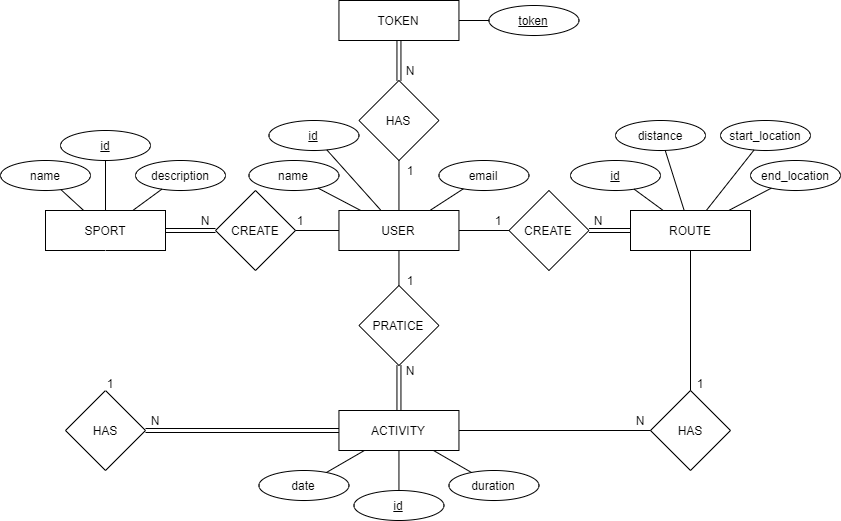

The diagram above was exported from draw.io. Its source (the exported page's mxGraphModel, read from the mxfile embedded in the PNG):
<mxGraphModel dx="1379" dy="743" grid="1" gridSize="10" guides="1" tooltips="1" connect="1" arrows="1" fold="1" page="1" pageScale="1" pageWidth="850" pageHeight="1100" math="0" shadow="0">
  <root>
    <mxCell id="0" />
    <mxCell id="1" parent="0" />
    <mxCell id="2" value="USER" style="rounded=0;whiteSpace=wrap;html=1;" vertex="1" parent="1">
      <mxGeometry x="338.45" y="250" width="120" height="40" as="geometry" />
    </mxCell>
    <mxCell id="3" value="SPORT" style="rounded=0;whiteSpace=wrap;html=1;" vertex="1" parent="1">
      <mxGeometry x="45" y="250" width="120" height="40" as="geometry" />
    </mxCell>
    <mxCell id="4" value="ROUTE" style="rounded=0;whiteSpace=wrap;html=1;" vertex="1" parent="1">
      <mxGeometry x="630" y="250" width="120" height="40" as="geometry" />
    </mxCell>
    <mxCell id="5" value="ACTIVITY" style="rounded=0;whiteSpace=wrap;html=1;" vertex="1" parent="1">
      <mxGeometry x="338.45" y="450" width="120" height="40" as="geometry" />
    </mxCell>
    <mxCell id="6" value="&lt;u&gt;id&lt;/u&gt;" style="ellipse;whiteSpace=wrap;html=1;" vertex="1" parent="1">
      <mxGeometry x="268.45" y="160" width="90" height="30" as="geometry" />
    </mxCell>
    <mxCell id="7" value="name" style="ellipse;whiteSpace=wrap;html=1;" vertex="1" parent="1">
      <mxGeometry x="248.45" y="200" width="90" height="30" as="geometry" />
    </mxCell>
    <mxCell id="8" value="email" style="ellipse;whiteSpace=wrap;html=1;" vertex="1" parent="1">
      <mxGeometry x="438.45" y="200" width="90" height="30" as="geometry" />
    </mxCell>
    <mxCell id="9" value="" style="endArrow=none;html=1;rounded=0;" edge="1" parent="1" source="2" target="7">
      <mxGeometry width="50" height="50" relative="1" as="geometry">
        <mxPoint x="388.45" y="490" as="sourcePoint" />
        <mxPoint x="329.99834588061407" y="228.16843359370853" as="targetPoint" />
      </mxGeometry>
    </mxCell>
    <mxCell id="10" value="" style="endArrow=none;html=1;rounded=0;" edge="1" parent="1" source="2" target="6">
      <mxGeometry width="50" height="50" relative="1" as="geometry">
        <mxPoint x="370.26818181818186" y="260" as="sourcePoint" />
        <mxPoint x="327.60939714869227" y="237.6549223159816" as="targetPoint" />
      </mxGeometry>
    </mxCell>
    <mxCell id="11" value="" style="endArrow=none;html=1;rounded=0;" edge="1" parent="1" source="2" target="8">
      <mxGeometry width="50" height="50" relative="1" as="geometry">
        <mxPoint x="408.45" y="260" as="sourcePoint" />
        <mxPoint x="408.45" y="200" as="targetPoint" />
      </mxGeometry>
    </mxCell>
    <mxCell id="12" value="&lt;u&gt;id&lt;/u&gt;" style="ellipse;whiteSpace=wrap;html=1;" vertex="1" parent="1">
      <mxGeometry x="60.000000000000014" y="170" width="90" height="30" as="geometry" />
    </mxCell>
    <mxCell id="13" value="name" style="ellipse;whiteSpace=wrap;html=1;" vertex="1" parent="1">
      <mxGeometry y="200" width="90" height="30" as="geometry" />
    </mxCell>
    <mxCell id="14" value="description" style="ellipse;whiteSpace=wrap;html=1;" vertex="1" parent="1">
      <mxGeometry x="135" y="200" width="90" height="30" as="geometry" />
    </mxCell>
    <mxCell id="15" value="" style="endArrow=none;html=1;rounded=0;" edge="1" parent="1" source="3" target="13">
      <mxGeometry width="50" height="50" relative="1" as="geometry">
        <mxPoint x="82.27272727272727" y="100" as="sourcePoint" />
        <mxPoint x="46.54834588062738" y="78.16843359371671" as="targetPoint" />
      </mxGeometry>
    </mxCell>
    <mxCell id="16" value="" style="endArrow=none;html=1;rounded=0;" edge="1" parent="1" source="3" target="12">
      <mxGeometry width="50" height="50" relative="1" as="geometry">
        <mxPoint x="82.27272727272738" y="300" as="sourcePoint" />
        <mxPoint x="46.54834588062738" y="321.8315664062834" as="targetPoint" />
      </mxGeometry>
    </mxCell>
    <mxCell id="17" value="" style="endArrow=none;html=1;rounded=0;" edge="1" parent="1" source="3" target="14">
      <mxGeometry width="50" height="50" relative="1" as="geometry">
        <mxPoint x="115.00000000000001" y="300" as="sourcePoint" />
        <mxPoint x="173.4516541193741" y="311.8315664062842" as="targetPoint" />
      </mxGeometry>
    </mxCell>
    <mxCell id="18" value="&lt;u&gt;id&lt;/u&gt;" style="ellipse;whiteSpace=wrap;html=1;" vertex="1" parent="1">
      <mxGeometry x="570" y="200" width="90" height="30" as="geometry" />
    </mxCell>
    <mxCell id="19" value="start_location" style="ellipse;whiteSpace=wrap;html=1;" vertex="1" parent="1">
      <mxGeometry x="720" y="160" width="90" height="30" as="geometry" />
    </mxCell>
    <mxCell id="20" value="end_location" style="ellipse;whiteSpace=wrap;html=1;" vertex="1" parent="1">
      <mxGeometry x="750" y="200" width="90" height="30" as="geometry" />
    </mxCell>
    <mxCell id="21" value="distance" style="ellipse;whiteSpace=wrap;html=1;" vertex="1" parent="1">
      <mxGeometry x="615" y="160" width="90" height="30" as="geometry" />
    </mxCell>
    <mxCell id="22" value="" style="endArrow=none;html=1;rounded=0;" edge="1" parent="1" source="4" target="18">
      <mxGeometry width="50" height="50" relative="1" as="geometry">
        <mxPoint x="412.72727272727275" y="260" as="sourcePoint" />
        <mxPoint x="448.4516541193742" y="238.1684335937158" as="targetPoint" />
      </mxGeometry>
    </mxCell>
    <mxCell id="23" value="" style="endArrow=none;html=1;rounded=0;" edge="1" parent="1" source="4" target="21">
      <mxGeometry width="50" height="50" relative="1" as="geometry">
        <mxPoint x="690" y="260" as="sourcePoint" />
        <mxPoint x="651.4936033272172" y="238.95612589226062" as="targetPoint" />
      </mxGeometry>
    </mxCell>
    <mxCell id="24" value="" style="endArrow=none;html=1;rounded=0;" edge="1" parent="1" source="4" target="19">
      <mxGeometry width="50" height="50" relative="1" as="geometry">
        <mxPoint x="700" y="270" as="sourcePoint" />
        <mxPoint x="675.257856140533" y="199.89725906484364" as="targetPoint" />
      </mxGeometry>
    </mxCell>
    <mxCell id="25" value="" style="endArrow=none;html=1;rounded=0;" edge="1" parent="1" source="4" target="20">
      <mxGeometry width="50" height="50" relative="1" as="geometry">
        <mxPoint x="693.6842105263158" y="260" as="sourcePoint" />
        <mxPoint x="674.7108153033118" y="199.91758179382077" as="targetPoint" />
      </mxGeometry>
    </mxCell>
    <mxCell id="26" value="&lt;u&gt;id&lt;/u&gt;" style="ellipse;whiteSpace=wrap;html=1;" vertex="1" parent="1">
      <mxGeometry x="353.45" y="530" width="90" height="30" as="geometry" />
    </mxCell>
    <mxCell id="27" value="date" style="ellipse;whiteSpace=wrap;html=1;" vertex="1" parent="1">
      <mxGeometry x="258.45" y="510" width="90" height="30" as="geometry" />
    </mxCell>
    <mxCell id="28" value="duration" style="ellipse;whiteSpace=wrap;html=1;" vertex="1" parent="1">
      <mxGeometry x="448.45" y="510" width="90" height="30" as="geometry" />
    </mxCell>
    <mxCell id="29" value="" style="endArrow=none;html=1;rounded=0;" edge="1" parent="1" source="5" target="26">
      <mxGeometry width="50" height="50" relative="1" as="geometry">
        <mxPoint x="88.44999999999999" y="500" as="sourcePoint" />
        <mxPoint x="88.44999999999999" y="540" as="targetPoint" />
      </mxGeometry>
    </mxCell>
    <mxCell id="30" value="" style="endArrow=none;html=1;rounded=0;" edge="1" parent="1" source="5" target="27">
      <mxGeometry width="50" height="50" relative="1" as="geometry">
        <mxPoint x="408.45" y="500" as="sourcePoint" />
        <mxPoint x="408.45" y="540" as="targetPoint" />
      </mxGeometry>
    </mxCell>
    <mxCell id="31" value="" style="endArrow=none;html=1;rounded=0;" edge="1" parent="1" source="5" target="28">
      <mxGeometry width="50" height="50" relative="1" as="geometry">
        <mxPoint x="370.26818181818174" y="500" as="sourcePoint" />
        <mxPoint x="327.6093971486934" y="522.3450776840177" as="targetPoint" />
      </mxGeometry>
    </mxCell>
    <mxCell id="32" value="CREATE" style="rhombus;whiteSpace=wrap;html=1;" vertex="1" parent="1">
      <mxGeometry x="215" y="230" width="80" height="80" as="geometry" />
    </mxCell>
    <mxCell id="33" value="" style="endArrow=none;html=1;rounded=0;shape=link;" edge="1" parent="1" source="32" target="3">
      <mxGeometry width="50" height="50" relative="1" as="geometry">
        <mxPoint x="85.00000000000001" y="140" as="sourcePoint" />
        <mxPoint x="85.00000000000001" y="160" as="targetPoint" />
      </mxGeometry>
    </mxCell>
    <mxCell id="34" value="1" style="text;html=1;strokeColor=none;fillColor=none;align=center;verticalAlign=middle;whiteSpace=wrap;rounded=0;" vertex="1" parent="1">
      <mxGeometry x="290" y="245" width="20" height="30" as="geometry" />
    </mxCell>
    <mxCell id="35" value="N" style="text;html=1;strokeColor=none;fillColor=none;align=center;verticalAlign=middle;whiteSpace=wrap;rounded=0;" vertex="1" parent="1">
      <mxGeometry x="195" y="245" width="20" height="30" as="geometry" />
    </mxCell>
    <mxCell id="36" value="CREATE" style="rhombus;whiteSpace=wrap;html=1;" vertex="1" parent="1">
      <mxGeometry x="508.45" y="230" width="80" height="80" as="geometry" />
    </mxCell>
    <mxCell id="37" value="" style="endArrow=none;html=1;rounded=0;" edge="1" parent="1" source="2" target="36">
      <mxGeometry width="50" height="50" relative="1" as="geometry">
        <mxPoint x="222.72727272727263" y="260" as="sourcePoint" />
        <mxPoint x="258.4516541193742" y="238.1684335937157" as="targetPoint" />
      </mxGeometry>
    </mxCell>
    <mxCell id="38" value="" style="endArrow=none;html=1;rounded=0;exitX=1;exitY=0.5;exitDx=0;exitDy=0;shape=link;" edge="1" parent="1" source="36" target="4">
      <mxGeometry width="50" height="50" relative="1" as="geometry">
        <mxPoint x="540" y="270" as="sourcePoint" />
        <mxPoint x="470" y="280" as="targetPoint" />
      </mxGeometry>
    </mxCell>
    <mxCell id="39" value="1" style="text;html=1;strokeColor=none;fillColor=none;align=center;verticalAlign=middle;whiteSpace=wrap;rounded=0;" vertex="1" parent="1">
      <mxGeometry x="488.45" y="250" width="20" height="20" as="geometry" />
    </mxCell>
    <mxCell id="40" value="N" style="text;html=1;strokeColor=none;fillColor=none;align=center;verticalAlign=middle;whiteSpace=wrap;rounded=0;" vertex="1" parent="1">
      <mxGeometry x="588.45" y="250" width="20" height="20" as="geometry" />
    </mxCell>
    <mxCell id="41" value="PRATICE" style="rhombus;whiteSpace=wrap;html=1;" vertex="1" parent="1">
      <mxGeometry x="358.45" y="325" width="80" height="80" as="geometry" />
    </mxCell>
    <mxCell id="42" value="" style="endArrow=none;html=1;rounded=0;" edge="1" parent="1" source="2" target="41">
      <mxGeometry width="50" height="50" relative="1" as="geometry">
        <mxPoint x="272.72727272727263" y="260" as="sourcePoint" />
        <mxPoint x="308.4516541193742" y="238.1684335937157" as="targetPoint" />
      </mxGeometry>
    </mxCell>
    <mxCell id="43" value="" style="endArrow=none;html=1;rounded=0;shape=link;" edge="1" parent="1" source="41" target="5">
      <mxGeometry width="50" height="50" relative="1" as="geometry">
        <mxPoint x="274" y="300" as="sourcePoint" />
        <mxPoint x="384.8148148148148" y="365.1851851851852" as="targetPoint" />
      </mxGeometry>
    </mxCell>
    <mxCell id="44" value="1" style="text;html=1;strokeColor=none;fillColor=none;align=center;verticalAlign=middle;whiteSpace=wrap;rounded=0;" vertex="1" parent="1">
      <mxGeometry x="400" y="310" width="20" height="20" as="geometry" />
    </mxCell>
    <mxCell id="45" value="N" style="text;html=1;strokeColor=none;fillColor=none;align=center;verticalAlign=middle;whiteSpace=wrap;rounded=0;" vertex="1" parent="1">
      <mxGeometry x="400" y="400" width="20" height="20" as="geometry" />
    </mxCell>
    <mxCell id="46" value="" style="endArrow=none;html=1;rounded=0;" edge="1" parent="1" source="2" target="32">
      <mxGeometry width="50" height="50" relative="1" as="geometry">
        <mxPoint x="205" y="280" as="sourcePoint" />
        <mxPoint x="145" y="280" as="targetPoint" />
      </mxGeometry>
    </mxCell>
    <mxCell id="47" value="HAS" style="rhombus;whiteSpace=wrap;html=1;" vertex="1" parent="1">
      <mxGeometry x="65" y="430" width="80" height="80" as="geometry" />
    </mxCell>
    <mxCell id="48" value="" style="endArrow=none;html=1;rounded=0;strokeColor=default;" edge="1" parent="1" source="47" target="3">
      <mxGeometry width="50" height="50" relative="1" as="geometry">
        <mxPoint x="115" y="260" as="sourcePoint" />
        <mxPoint x="115" y="210" as="targetPoint" />
      </mxGeometry>
    </mxCell>
    <mxCell id="49" value="" style="endArrow=none;html=1;rounded=0;shape=link;" edge="1" parent="1" source="47" target="5">
      <mxGeometry width="50" height="50" relative="1" as="geometry">
        <mxPoint x="85" y="440" as="sourcePoint" />
        <mxPoint x="85" y="300" as="targetPoint" />
      </mxGeometry>
    </mxCell>
    <mxCell id="50" value="1" style="text;html=1;strokeColor=none;fillColor=none;align=center;verticalAlign=middle;whiteSpace=wrap;rounded=0;" vertex="1" parent="1">
      <mxGeometry x="100" y="410" width="20" height="25" as="geometry" />
    </mxCell>
    <mxCell id="51" value="N" style="text;html=1;strokeColor=none;fillColor=none;align=center;verticalAlign=middle;whiteSpace=wrap;rounded=0;" vertex="1" parent="1">
      <mxGeometry x="145" y="450" width="20" height="20" as="geometry" />
    </mxCell>
    <mxCell id="52" value="HAS" style="rhombus;whiteSpace=wrap;html=1;" vertex="1" parent="1">
      <mxGeometry x="650" y="430" width="80" height="80" as="geometry" />
    </mxCell>
    <mxCell id="53" value="" style="endArrow=none;html=1;rounded=0;" edge="1" parent="1" source="5" target="52">
      <mxGeometry width="50" height="50" relative="1" as="geometry">
        <mxPoint x="75" y="480" as="sourcePoint" />
        <mxPoint x="298.4499999999998" y="480" as="targetPoint" />
      </mxGeometry>
    </mxCell>
    <mxCell id="54" value="" style="endArrow=none;html=1;rounded=0;" edge="1" parent="1" source="52" target="4">
      <mxGeometry width="50" height="50" relative="1" as="geometry">
        <mxPoint x="418.4499999999998" y="480" as="sourcePoint" />
        <mxPoint x="660" y="480" as="targetPoint" />
      </mxGeometry>
    </mxCell>
    <mxCell id="55" value="1" style="text;html=1;strokeColor=none;fillColor=none;align=center;verticalAlign=middle;whiteSpace=wrap;rounded=0;" vertex="1" parent="1">
      <mxGeometry x="690" y="410" width="20" height="25" as="geometry" />
    </mxCell>
    <mxCell id="56" value="N" style="text;html=1;strokeColor=none;fillColor=none;align=center;verticalAlign=middle;whiteSpace=wrap;rounded=0;" vertex="1" parent="1">
      <mxGeometry x="630" y="450" width="20" height="20" as="geometry" />
    </mxCell>
    <mxCell id="57" value="HAS" style="rhombus;whiteSpace=wrap;html=1;" vertex="1" parent="1">
      <mxGeometry x="358.45" y="120" width="80" height="80" as="geometry" />
    </mxCell>
    <mxCell id="58" value="TOKEN" style="rounded=0;whiteSpace=wrap;html=1;" vertex="1" parent="1">
      <mxGeometry x="338.45" y="40" width="120" height="40" as="geometry" />
    </mxCell>
    <mxCell id="59" value="" style="endArrow=none;html=1;rounded=0;" edge="1" parent="1" source="57" target="2">
      <mxGeometry width="50" height="50" relative="1" as="geometry">
        <mxPoint x="468.45000000000005" y="280" as="sourcePoint" />
        <mxPoint x="518.45" y="280" as="targetPoint" />
      </mxGeometry>
    </mxCell>
    <mxCell id="60" value="" style="endArrow=none;html=1;rounded=0;shape=link;" edge="1" parent="1" source="57" target="58">
      <mxGeometry width="50" height="50" relative="1" as="geometry">
        <mxPoint x="408.45000000000005" y="210" as="sourcePoint" />
        <mxPoint x="408.45000000000005" y="260" as="targetPoint" />
      </mxGeometry>
    </mxCell>
    <mxCell id="61" value="1" style="text;html=1;strokeColor=none;fillColor=none;align=center;verticalAlign=middle;whiteSpace=wrap;rounded=0;" vertex="1" parent="1">
      <mxGeometry x="400" y="200" width="20" height="20" as="geometry" />
    </mxCell>
    <mxCell id="62" value="N" style="text;html=1;strokeColor=none;fillColor=none;align=center;verticalAlign=middle;whiteSpace=wrap;rounded=0;" vertex="1" parent="1">
      <mxGeometry x="400" y="100" width="20" height="20" as="geometry" />
    </mxCell>
    <mxCell id="63" value="&lt;u&gt;token&lt;/u&gt;" style="ellipse;whiteSpace=wrap;html=1;" vertex="1" parent="1">
      <mxGeometry x="488.45" y="45" width="90" height="30" as="geometry" />
    </mxCell>
    <mxCell id="64" value="" style="endArrow=none;html=1;rounded=0;" edge="1" parent="1" source="58" target="63">
      <mxGeometry width="50" height="50" relative="1" as="geometry">
        <mxPoint x="390.55526315789484" y="260" as="sourcePoint" />
        <mxPoint x="336.3112304735214" y="199.37431641158264" as="targetPoint" />
      </mxGeometry>
    </mxCell>
  </root>
</mxGraphModel>